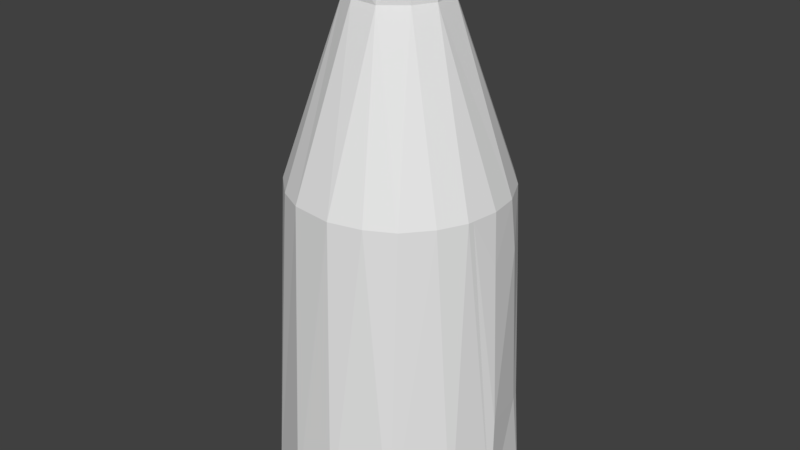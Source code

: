 # Source: Pullo.blend  (saved by Blender 2.79.0; exported with 4.5.12 LTS)
import bpy
from mathutils import Matrix  # noqa: F401  (used for matrix-valued properties, if any)

bpy.ops.wm.read_factory_settings(use_empty=True)
scene = bpy.context.scene
scene.name = 'Scene'

# ---- collections
col_collection_1 = bpy.data.collections.new('Collection 1'); scene.collection.children.link(col_collection_1)

# ---- images (referenced by path relative to the original .blend; pixels are not part of the script)
import os
ASSET_DIR = os.environ.get("B2B_ASSET_DIR", "")  # directory of the original .blend (textures are referenced by path, not embedded)
HERE = os.path.dirname(os.path.abspath(__file__))  # packed textures are extracted next to this script under _unpacked/

def load_image(name, relpath, width, height, colorspace="sRGB"):
    """Load a texture the original file referenced (path relative to the .blend, or extracted next to this script)."""
    p = next((c for c in (os.path.join(HERE, relpath), os.path.join(ASSET_DIR, relpath)) if relpath and os.path.exists(c)), "")
    if p:
        img = bpy.data.images.load(p, check_existing=True)
        img.name = name
    else:  # same state as the original file: an image datablock whose file is absent (Cycles renders it pink)
        img = bpy.data.images.new(name, width, height)
        img.source = "FILE"
        img.filepath = "//" + (relpath or name)
    img.colorspace_settings.name = colorspace
    return img
img_pullo_mat = load_image('Pullo_MAT', 'Pullo_MAT.png', 1024, 1024, 'sRGB')

# ---- materials (node trees are filled in below, after node groups)
mat_material_001 = bpy.data.materials.new('Material.001')
mat_material_001.alpha_threshold = 0.0
mat_material_001.roughness = 0.5

# ---- material node trees
mat_material_001.use_nodes = True; mat_material_001.node_tree.nodes.clear()
_N = mat_material_001.node_tree.nodes; _L = mat_material_001.node_tree.links
n0 = _N.new('ShaderNodeOutputMaterial'); n0.name = 'Material Output'; n0.location = (300, 300)
n1 = _N.new('ShaderNodeBsdfDiffuse'); n1.name = 'Diffuse BSDF'; n1.location = (10, 300)
n2 = _N.new('ShaderNodeTexImage'); n2.name = 'Image Texture'; n2.location = (-232, 351)
n2.width = 140
n2.image = img_pullo_mat
_L.new(n1.outputs[0], n0.inputs[0])
n0.is_active_output = True

# ---- world
world_world = bpy.data.worlds.new('World'); scene.world = world_world
world_world.color = (0.05088, 0.05088, 0.05088)
world_world.use_sun_shadow = False
world_world.sun_shadow_jitter_overblur = 0.0
world_world.cycles.sampling_method = 'MANUAL'

# ---- meshes
me_cylinder = bpy.data.meshes.new('Cylinder')
me_cylinder.from_pydata([(0.1969, 0.99, -1.0), (1.429e-08, 0.8796, 1.597), (0.2712, 0.8406, 1.598), (0.6234, 0.7874, -1.0), (0.5722, 0.6729, 1.598), (0.9252, 0.4105, -1.0), (0.7314, 0.4887, 1.597), (0.8496, 0.2415, 1.598), (1.001, -0.0809, -1.0), (0.8796, 1.007e-07, 1.597), (0.8939, -0.4578, -1.0), (0.8406, -0.2712, 1.598), (0.7314, -0.4887, 1.597), (0.5831, -0.8273, -1.0), (0.5531, -0.6891, 1.593), (0.3366, -0.8127, 1.597), (0.116, -0.9976, -1.0), (0.07115, -0.8804, 1.598), (-0.2746, -0.966, -1.0), (-0.2712, -0.8406, 1.598), (-0.6977, -0.7333, -1.0), (-0.4887, -0.7314, 1.597), (-0.6925, -0.5483, 1.598), (-0.9558, -0.3083, -1.0), (-0.8496, -0.2415, 1.598), (-1.001, 0.0809, -1.0), (-0.8774, 0.102, 1.598), (-0.8939, 0.4578, -1.0), (-0.8127, 0.3366, 1.597), (-0.6507, 0.7651, -1.0), (-0.6729, 0.5722, 1.598), (-0.2921, 0.9628, -1.0), (-0.3285, 0.824, 1.608), (-0.1163, 0.3862, 3.035), (0.1908, 0.3553, 3.035), (0.3691, 0.1522, 3.034), (0.3914, -0.07852, 3.034), (0.3042, -0.2537, 3.035), (0.1106, -0.3878, 3.03), (-0.1154, -0.379, 3.034), (-0.2827, -0.2818, 3.034), (-0.3916, -0.07724, 3.034), (-0.3553, 0.1908, 3.035), (-0.128, 0.3826, 3.212), (0.1801, 0.3611, 3.212), (0.3648, 0.1619, 3.212), (0.3933, -0.06811, 3.212), (0.2892, -0.2751, 3.212), (0.1216, -0.3769, 3.212), (-0.06811, -0.3933, 3.212), (-0.2751, -0.2892, 3.212), (-0.3894, -0.08758, 3.212), (-0.3611, 0.1801, 3.212), (-0.08589, 0.496, 3.212), (0.2524, 0.4418, 3.212), (0.4446, 0.2277, 3.212), (0.5032, -0.01252, 3.212), (0.4363, -0.2432, 3.212), (0.2271, -0.4554, 3.212), (-0.1614, -0.4826, 3.212), (-0.4254, -0.2692, 3.212), (-0.5032, 0.01252, 3.212), (-0.3841, 0.3338, 3.212), (0.2271, 0.4554, 3.416), (0.4363, 0.2432, 3.416), (0.5032, 0.01252, 3.416), (0.4446, -0.2277, 3.416), (0.2524, -0.4418, 3.416), (-0.08589, -0.496, 3.416), (-0.347, -0.3647, 3.416), (-0.4754, -0.1534, 3.416), (-0.4909, 0.1339, 3.416), (-0.3236, 0.3805, 3.416), (-0.1105, 0.4911, 3.416), (0.04667, 0.9058, 1.173), (0.8675, 0.2816, 1.179), (0.9084, -0.01917, 1.172), (-0.3199, 0.8569, 1.142), (0.259, 0.8651, 1.173), (0.5806, 0.6916, 1.173), (0.7631, 0.4759, 1.173), (0.8838, 0.3543, -0.1975), (0.9779, -0.04007, -0.1677), (0.8475, -0.2237, 1.598), (-0.5943, 0.7754, -0.5434), (-0.2969, 0.9443, -0.1958), (0.2268, 0.9299, -0.1667), (0.6028, 0.7413, -0.1947), (0.8472, 0.4419, -0.2026), (0.1706, 0.9753, -0.1673)], [], [(11, 10, 8), (30, 29, 27), (84, 85, 31, 29), (6, 35, 7), (15, 38, 17), (24, 41, 26), (21, 40, 22), (2, 34, 4), (12, 37, 14), (26, 42, 28), (14, 37, 38), (9, 36, 11, 83), (28, 42, 30), (32, 33, 1), (38, 49, 39), (37, 47, 38), (59, 69, 60), (46, 56, 57), (51, 61, 52), (47, 57, 58), (52, 62, 43), (43, 62, 53), (60, 70, 61), (61, 71, 62), (89, 86, 0), (80, 79, 4, 6), (76, 75, 7, 9), (88, 81, 5), (13, 10, 12, 14), (83, 11, 8, 82), (11, 12, 10), (16, 13, 15, 17), (14, 15, 13), (18, 16, 17, 19), (20, 18, 19, 21), (23, 20, 22, 24), (21, 22, 20), (25, 23, 24, 26), (27, 25, 26, 28), (89, 0, 31, 85), (28, 30, 27), (30, 32, 84, 29), (79, 78, 2, 4), (5, 8, 10, 13, 16, 18, 20, 23, 25, 27, 29, 31, 0, 3), (40, 21, 19, 39), (38, 47, 48), (37, 12, 11, 36), (33, 32, 30, 42), (36, 9, 7, 35), (26, 41, 42), (39, 19, 17, 38), (41, 24, 22, 40), (35, 6, 4, 34), (34, 2, 1, 33), (15, 14, 38), (44, 34, 33, 43), (43, 33, 42, 52), (45, 35, 34, 44), (38, 48, 49), (50, 40, 39, 49), (46, 36, 35, 45), (51, 41, 40, 50), (47, 37, 36, 46), (52, 42, 41, 51), (55, 45, 44, 54), (54, 44, 43, 53), (50, 49, 59), (50, 59, 60), (45, 55, 56), (46, 45, 56), (51, 50, 60), (51, 60, 61), (47, 46, 57), (52, 61, 62), (48, 47, 58), (58, 59, 49, 48), (68, 67, 66, 65, 64, 63, 73, 72, 71, 70, 69), (65, 56, 55, 64), (66, 57, 56, 65), (60, 69, 70), (67, 58, 57, 66), (61, 70, 71), (63, 54, 53, 73), (68, 59, 58, 67), (62, 71, 72), (73, 53, 62, 72), (64, 55, 54, 63), (59, 68, 69), (3, 87, 88, 5), (87, 86, 78, 79), (1, 74, 77, 32), (6, 7, 75, 80), (82, 81, 75, 76), (88, 87, 79, 80), (1, 2, 78, 74), (8, 5, 81, 82), (74, 89, 85, 77), (9, 83, 82, 76), (80, 75, 81, 88), (74, 78, 86, 89), (32, 77, 85, 84), (0, 86, 87, 3)])
_uv = me_cylinder.uv_layers.new(name='UVMap')
_uv.uv.foreach_set('vector', [0.495, 0.2646, 0.5305, 0.6706, 0.4673, 0.673, 0.1003, 0.2646, 0.1187, 0.6727, 0.05485, 0.6706, 0.1284, 0.6011, 0.1884, 0.547, 0.1901, 0.6728, 0.1187, 0.6727, 0.3611, 0.265, 0.4112, 0.03466, 0.4063, 0.266, 0.6484, 0.4115, 0.6364, 0.6428, 0.6009, 0.4119, 0.8335, 0.4121, 0.8469, 0.6435, 0.779, 0.4141, 0.9388, 0.4135, 0.8873, 0.6436, 0.8935, 0.4121, 0.2912, 0.2591, 0.3725, 0.03242, 0.3261, 0.263, 0.7327, 0.4145, 0.6763, 0.6447, 0.6913, 0.4117, 0.02781, 0.2603, 0.1152, 0.03358, 0.0584, 0.2628, 0.6913, 0.4117, 0.6763, 0.6447, 0.6364, 0.6428, 0.4487, 0.2659, 0.4516, 0.03443, 0.495, 0.2646, 0.4869, 0.2649, 0.0584, 0.2628, 0.1152, 0.03358, 0.1003, 0.2646, 0.1744, 0.2639, 0.1685, 0.03442, 0.2286, 0.2642, 0.6364, 0.6428, 0.6068, 0.6719, 0.6001, 0.6446, 0.6763, 0.6447, 0.6724, 0.6719, 0.6364, 0.6428, 0.1882, 0.6901, 0.2221, 0.7204, 0.1864, 0.7397, 0.922, 0.7866, 0.9429, 0.7823, 0.922, 0.8149, 0.7886, 0.7605, 0.7734, 0.741, 0.8044, 0.7208, 0.8958, 0.8143, 0.922, 0.8149, 0.8778, 0.8394, 0.8044, 0.7208, 0.8069, 0.6965, 0.8523, 0.6986, 0.8523, 0.6986, 0.8069, 0.6965, 0.8641, 0.6829, 0.1864, 0.7397, 0.2222, 0.7591, 0.1878, 0.7841, 0.6726, 0.6813, 0.7065, 0.693, 0.6689, 0.7231, 0.6581, 0.8118, 0.6491, 0.8113, 0.6581, 0.6813, 0.3643, 0.3317, 0.3234, 0.3295, 0.3261, 0.263, 0.3611, 0.265, 0.453, 0.3327, 0.4, 0.3317, 0.4063, 0.266, 0.4487, 0.2659, 0.373, 0.5476, 0.3889, 0.5471, 0.3807, 0.6731, 0.6896, 0.004953, 0.763, 0.009085, 0.7327, 0.4145, 0.6913, 0.4117, 0.4869, 0.2649, 0.495, 0.2646, 0.4673, 0.673, 0.4591, 0.5428, 0.495, 0.2646, 0.5305, 0.2627, 0.5305, 0.6706, 0.6029, 0.004705, 0.6896, 0.004953, 0.6484, 0.4115, 0.6009, 0.4119, 0.6913, 0.4117, 0.6484, 0.4115, 0.6896, 0.004953, 0.541, 0.007197, 0.6029, 0.004705, 0.6009, 0.4119, 0.5474, 0.4143, 0.923, 0.005256, 0.9948, 0.00932, 0.9741, 0.4158, 0.9388, 0.4135, 0.8364, 0.004705, 0.923, 0.005256, 0.8935, 0.4121, 0.8335, 0.4121, 0.9388, 0.4135, 0.8935, 0.4121, 0.923, 0.005256, 0.7734, 0.006759, 0.8364, 0.004705, 0.8335, 0.4121, 0.779, 0.4141, 0.05485, 0.6706, 0.005232, 0.6668, 0.02781, 0.2603, 0.0584, 0.2628, 0.2613, 0.54, 0.2658, 0.6701, 0.1901, 0.6728, 0.1884, 0.547, 0.0584, 0.2628, 0.1003, 0.2646, 0.05485, 0.6706, 0.1003, 0.2646, 0.1744, 0.2639, 0.1284, 0.6011, 0.1187, 0.6727, 0.3234, 0.3295, 0.2871, 0.3254, 0.2912, 0.2591, 0.3261, 0.263, 0.2796, 0.8872, 0.2763, 0.8093, 0.3025, 0.7525, 0.3637, 0.7006, 0.4481, 0.6825, 0.5151, 0.6945, 0.5837, 0.7384, 0.6199, 0.8093, 0.6199, 0.8708, 0.5938, 0.9275, 0.5454, 0.971, 0.4793, 0.9953, 0.3941, 0.9907, 0.3242, 0.9514, 0.8873, 0.6436, 0.9388, 0.4135, 0.9741, 0.4158, 0.9165, 0.6451, 0.6364, 0.6428, 0.6724, 0.6719, 0.6388, 0.6712, 0.4803, 0.03258, 0.5305, 0.2627, 0.495, 0.2646, 0.4516, 0.03443, 0.1685, 0.03442, 0.1744, 0.2639, 0.1003, 0.2646, 0.1152, 0.03358, 0.4516, 0.03443, 0.4487, 0.2659, 0.4063, 0.266, 0.4112, 0.03466, 0.779, 0.4141, 0.8469, 0.6435, 0.8094, 0.646, 0.6001, 0.6446, 0.5474, 0.4143, 0.6009, 0.4119, 0.6364, 0.6428, 0.8469, 0.6435, 0.8335, 0.4121, 0.8935, 0.4121, 0.8873, 0.6436, 0.4112, 0.03466, 0.3611, 0.265, 0.3261, 0.263, 0.3725, 0.03242, 0.2118, 0.03216, 0.2658, 0.262, 0.2286, 0.2642, 0.1685, 0.03442, 0.6484, 0.4115, 0.6913, 0.4117, 0.6364, 0.6428, 0.2108, 0.004705, 0.2118, 0.03216, 0.1685, 0.03442, 0.1665, 0.006859, 0.1665, 0.006859, 0.1685, 0.03442, 0.1152, 0.03358, 0.1136, 0.005896, 0.4093, 0.006864, 0.4112, 0.03466, 0.3725, 0.03242, 0.3712, 0.004705, 0.6364, 0.6428, 0.6388, 0.6712, 0.6068, 0.6719, 0.889, 0.6714, 0.8873, 0.6436, 0.9165, 0.6451, 0.9226, 0.6735, 0.4497, 0.006727, 0.4516, 0.03443, 0.4112, 0.03466, 0.4093, 0.006864, 0.8485, 0.6712, 0.8469, 0.6435, 0.8873, 0.6436, 0.889, 0.6714, 0.4835, 0.004757, 0.4803, 0.03258, 0.4516, 0.03443, 0.4497, 0.006727, 0.8104, 0.6735, 0.8094, 0.646, 0.8469, 0.6435, 0.8485, 0.6712, 0.9429, 0.7435, 0.9267, 0.7505, 0.9036, 0.7133, 0.9192, 0.7037, 0.9192, 0.7037, 0.9036, 0.7133, 0.8523, 0.6986, 0.8641, 0.6829, 0.7996, 0.7954, 0.8304, 0.819, 0.8109, 0.8291, 0.7996, 0.7954, 0.8109, 0.8291, 0.775, 0.7868, 0.9267, 0.7505, 0.9429, 0.7435, 0.9429, 0.7823, 0.922, 0.7866, 0.9267, 0.7505, 0.9429, 0.7823, 0.7886, 0.7605, 0.7996, 0.7954, 0.775, 0.7868, 0.7886, 0.7605, 0.775, 0.7868, 0.7734, 0.741, 0.8958, 0.8143, 0.922, 0.7866, 0.922, 0.8149, 0.8044, 0.7208, 0.7734, 0.741, 0.8069, 0.6965, 0.8632, 0.8236, 0.8958, 0.8143, 0.8778, 0.8394, 0.8778, 0.8394, 0.8109, 0.8291, 0.8304, 0.819, 0.8632, 0.8236, 0.1759, 0.7341, 0.1759, 0.7878, 0.1443, 0.8229, 0.1046, 0.8379, 0.06301, 0.8333, 0.0207, 0.8061, 0.005232, 0.7547, 0.01841, 0.719, 0.05626, 0.687, 0.1062, 0.6823, 0.1461, 0.6969, 0.989, 0.7568, 0.9537, 0.7612, 0.9534, 0.7228, 0.9889, 0.7196, 0.9911, 0.7931, 0.9558, 0.796, 0.9537, 0.7612, 0.989, 0.7568, 0.1864, 0.7397, 0.2221, 0.7204, 0.2222, 0.7591, 0.9889, 0.8454, 0.9534, 0.8502, 0.9551, 0.8078, 0.9908, 0.8054, 0.1878, 0.7841, 0.2222, 0.7591, 0.2246, 0.7995, 0.7065, 0.8156, 0.6713, 0.8176, 0.6685, 0.7763, 0.704, 0.7729, 0.9908, 0.8981, 0.9561, 0.9088, 0.9534, 0.8502, 0.9889, 0.8454, 0.6689, 0.7231, 0.7065, 0.693, 0.7042, 0.7353, 0.704, 0.7729, 0.6685, 0.7763, 0.6689, 0.7231, 0.7042, 0.7353, 0.9889, 0.7196, 0.9534, 0.7228, 0.9553, 0.686, 0.9911, 0.6829, 0.1882, 0.6901, 0.2246, 0.6823, 0.2221, 0.7204, 0.3094, 0.6697, 0.3164, 0.5436, 0.373, 0.5476, 0.3807, 0.6731, 0.3164, 0.5436, 0.2763, 0.5343, 0.2871, 0.3254, 0.3234, 0.3295, 0.2286, 0.2642, 0.2376, 0.3305, 0.1782, 0.3371, 0.1744, 0.2639, 0.3611, 0.265, 0.4063, 0.266, 0.4, 0.3317, 0.3643, 0.3317, 0.4591, 0.5428, 0.3889, 0.5471, 0.4, 0.3317, 0.453, 0.3327, 0.373, 0.5476, 0.3164, 0.5436, 0.3234, 0.3295, 0.3643, 0.3317, 0.2286, 0.2642, 0.2658, 0.262, 0.2658, 0.3287, 0.2376, 0.3305, 0.4673, 0.673, 0.3807, 0.6731, 0.3889, 0.5471, 0.4591, 0.5428, 0.2376, 0.3305, 0.2613, 0.54, 0.1884, 0.547, 0.1782, 0.3371, 0.4487, 0.2659, 0.4869, 0.2649, 0.4591, 0.5428, 0.453, 0.3327, 0.3643, 0.3317, 0.4, 0.3317, 0.3889, 0.5471, 0.373, 0.5476, 0.2376, 0.3305, 0.2658, 0.3287, 0.2657, 0.539, 0.2613, 0.54, 0.1744, 0.2639, 0.1782, 0.3371, 0.1884, 0.547, 0.1284, 0.6011, 0.763, 0.6813, 0.7624, 0.8124, 0.7228, 0.8124, 0.717, 0.6862])
me_cylinder.materials.append(mat_material_001)
me_cylinder.use_remesh_preserve_volume = False
me_cylinder.use_remesh_preserve_attributes = False
me_cylinder.use_mirror_vertex_groups = False
me_cylinder.use_paint_bone_selection = False
me_cylinder.use_paint_mask = True
me_cylinder.update()

# ---- objects
ob_cylinder = bpy.data.objects.new('Cylinder', me_cylinder)

# ---- transforms, parenting, visibility, modifiers, constraints
ob_cylinder.location = (0.0, 0.0, 0.0)
ob_cylinder.scale = (0.5109, 0.5109, 0.5109)
ob_cylinder.lineart.crease_threshold = 0.0

# ---- collection membership
col_collection_1.objects.link(ob_cylinder)

# ---- scene / render settings (as saved in the file)
scene.frame_start = 1; scene.frame_end = 250; scene.frame_set(1)
scene.render.engine = 'CYCLES'
scene.render.resolution_percentage = 50
scene.render.dither_intensity = 0.0
scene.cycles.use_denoising = False
scene.cycles.samples = 128
scene.cycles.sampling_pattern = 'TABULATED_SOBOL'
scene.cycles.use_adaptive_sampling = False
scene.cycles.use_light_tree = False
scene.cycles.blur_glossy = 0.0
scene.cycles.sample_clamp_indirect = 0.0
scene.view_settings.view_transform = 'Standard'
bpy.context.view_layer.update()

# ---- added for rendering (the .blend has no active camera and no usable light): camera, sun
cam_auto = bpy.data.cameras.new('AutoCamera')
cam_auto.lens = 50.0
cam_auto.sensor_width = 36.0
cam_auto.clip_end = 1000.0
ob_auto_camera = bpy.data.objects.new('AutoCamera', cam_auto)
scene.collection.objects.link(ob_auto_camera)
ob_auto_camera.location = (2.47714, -2.97451, 2.59894)
ob_auto_camera.rotation_euler = (1.09748, -7.21219e-08, 0.694738)
scene.camera = ob_auto_camera
light_auto_sun = bpy.data.lights.new('AutoSun', 'SUN')
light_auto_sun.energy = 3.0
light_auto_sun.angle = 0.0523599
ob_auto_sun = bpy.data.objects.new('AutoSun', light_auto_sun)
scene.collection.objects.link(ob_auto_sun)
ob_auto_sun.rotation_euler = (0.872665, 0.174533, 0.523599)
bpy.context.view_layer.update()
